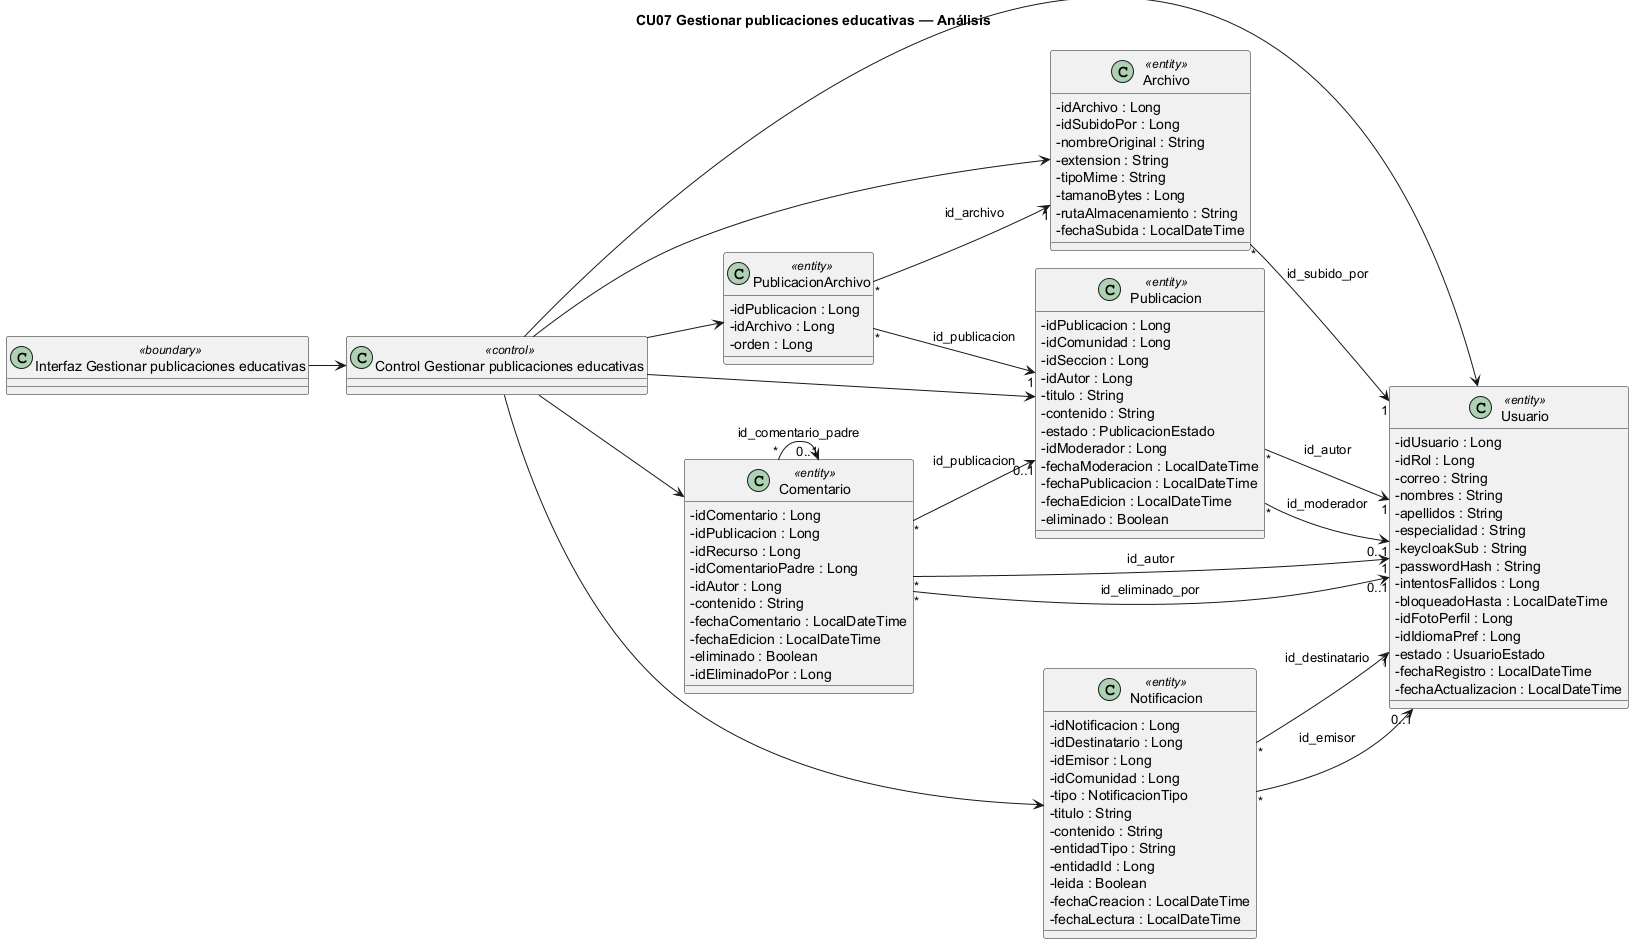

The diagram above was rendered by PlantUML. Its source (embedded in the PNG):
@startuml
!pragma layout smetana
title CU07 Gestionar publicaciones educativas — Análisis
left to right direction
skinparam classAttributeIconSize 0
class "Interfaz Gestionar publicaciones educativas" as Boundary <<boundary>>
class "Control Gestionar publicaciones educativas" as Control <<control>>
Boundary --> Control
class Usuario <<entity>> {
  - idUsuario : Long
  - idRol : Long
  - correo : String
  - nombres : String
  - apellidos : String
  - especialidad : String
  - keycloakSub : String
  - passwordHash : String
  - intentosFallidos : Long
  - bloqueadoHasta : LocalDateTime
  - idFotoPerfil : Long
  - idIdiomaPref : Long
  - estado : UsuarioEstado
  - fechaRegistro : LocalDateTime
  - fechaActualizacion : LocalDateTime
}
Control --> Usuario
class Archivo <<entity>> {
  - idArchivo : Long
  - idSubidoPor : Long
  - nombreOriginal : String
  - extension : String
  - tipoMime : String
  - tamanoBytes : Long
  - rutaAlmacenamiento : String
  - fechaSubida : LocalDateTime
}
Control --> Archivo
class Publicacion <<entity>> {
  - idPublicacion : Long
  - idComunidad : Long
  - idSeccion : Long
  - idAutor : Long
  - titulo : String
  - contenido : String
  - estado : PublicacionEstado
  - idModerador : Long
  - fechaModeracion : LocalDateTime
  - fechaPublicacion : LocalDateTime
  - fechaEdicion : LocalDateTime
  - eliminado : Boolean
}
Control --> Publicacion
class PublicacionArchivo <<entity>> {
  - idPublicacion : Long
  - idArchivo : Long
  - orden : Long
}
Control --> PublicacionArchivo
class Comentario <<entity>> {
  - idComentario : Long
  - idPublicacion : Long
  - idRecurso : Long
  - idComentarioPadre : Long
  - idAutor : Long
  - contenido : String
  - fechaComentario : LocalDateTime
  - fechaEdicion : LocalDateTime
  - eliminado : Boolean
  - idEliminadoPor : Long
}
Control --> Comentario
class Notificacion <<entity>> {
  - idNotificacion : Long
  - idDestinatario : Long
  - idEmisor : Long
  - idComunidad : Long
  - tipo : NotificacionTipo
  - titulo : String
  - contenido : String
  - entidadTipo : String
  - entidadId : Long
  - leida : Boolean
  - fechaCreacion : LocalDateTime
  - fechaLectura : LocalDateTime
}
Control --> Notificacion
Archivo "*" --> "1" Usuario : id_subido_por
Publicacion "*" --> "1" Usuario : id_autor
Publicacion "*" --> "0..1" Usuario : id_moderador
PublicacionArchivo "*" --> "1" Publicacion : id_publicacion
PublicacionArchivo "*" --> "1" Archivo : id_archivo
Comentario "*" --> "0..1" Publicacion : id_publicacion
Comentario "*" --> "0..1" Comentario : id_comentario_padre
Comentario "*" --> "1" Usuario : id_autor
Comentario "*" --> "0..1" Usuario : id_eliminado_por
Notificacion "*" --> "1" Usuario : id_destinatario
Notificacion "*" --> "0..1" Usuario : id_emisor
@enduml